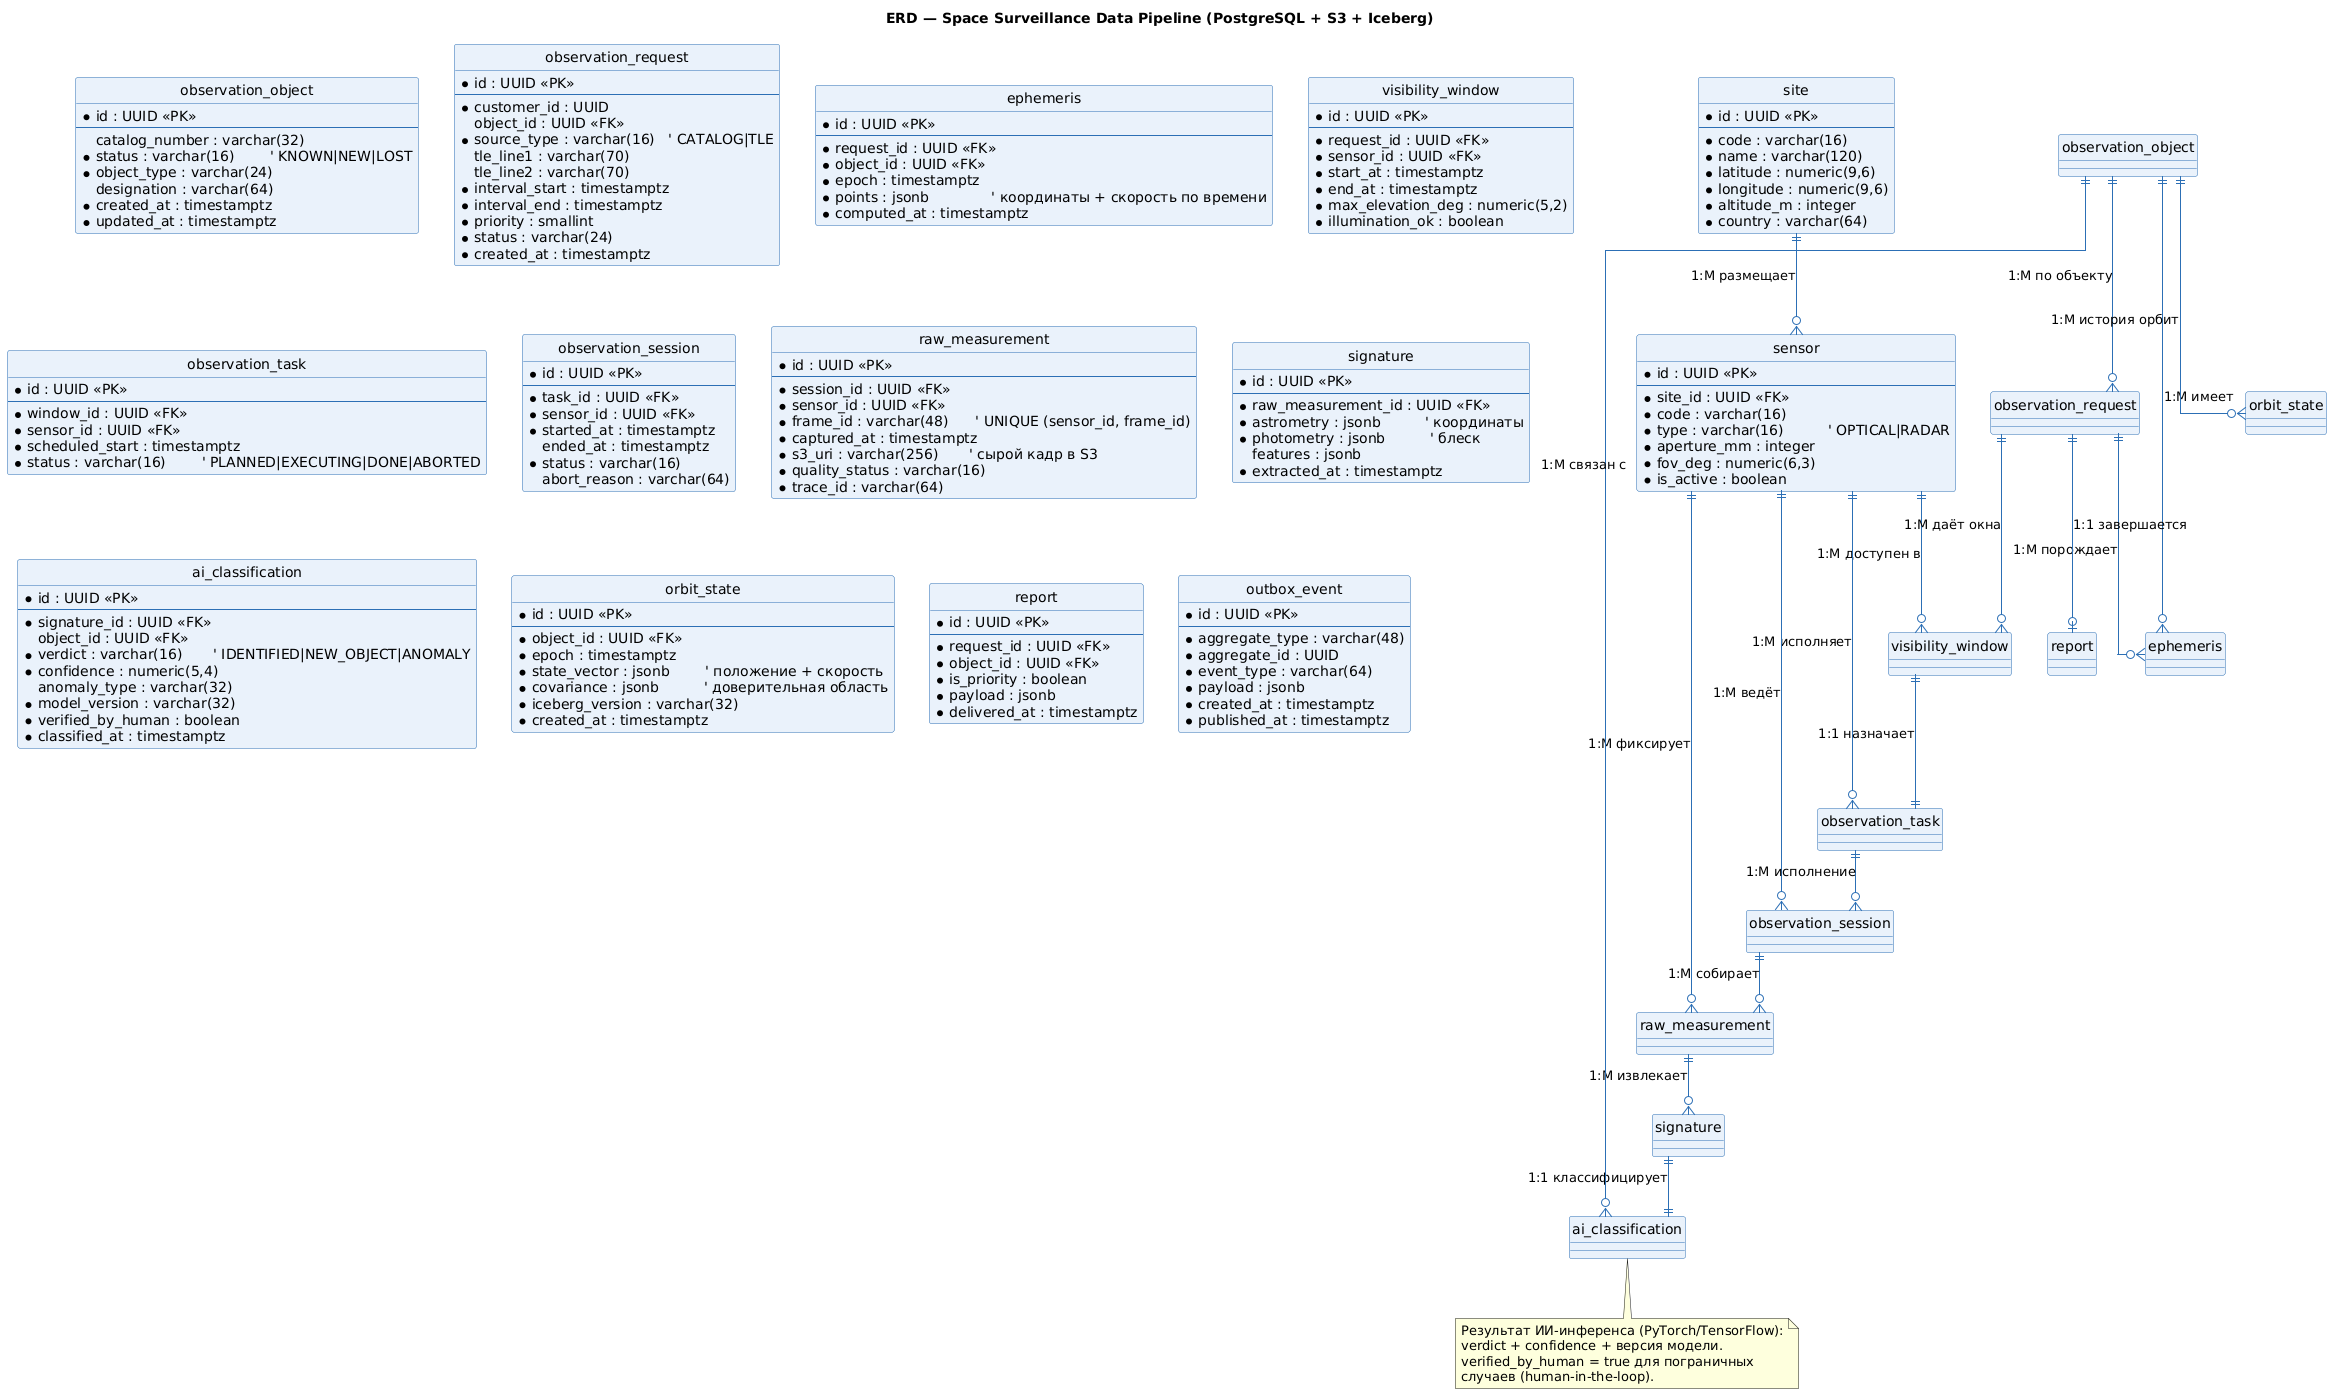

The diagram above was rendered by PlantUML. Its source (embedded in the PNG):
@startuml erd_ssdp
' =====================================================================
'  ER-модель данных Space Surveillance Data Pipeline.
'  Каталог + измерения + результаты ИИ. Нотация: crow's foot.
'  PK — первичный ключ, FK — внешний ключ. Кардинальность подписана.
'  Сырые кадры хранятся в S3 (в БД — ссылка s3_uri).
' =====================================================================
title ERD — Space Surveillance Data Pipeline (PostgreSQL + S3 + Iceberg)

skinparam backgroundColor #FFFFFF
skinparam shadowing false
hide circle
skinparam linetype ortho
skinparam class {
  BackgroundColor #EAF2FB
  BorderColor #2C6FB5
  ArrowColor #2C6FB5
}

entity "site" as site {
  * id : UUID <<PK>>
  --
  * code : varchar(16)
  * name : varchar(120)
  * latitude : numeric(9,6)
  * longitude : numeric(9,6)
  * altitude_m : integer
  * country : varchar(64)
}

entity "sensor" as sensor {
  * id : UUID <<PK>>
  --
  * site_id : UUID <<FK>>
  * code : varchar(16)
  * type : varchar(16)          ' OPTICAL|RADAR
  * aperture_mm : integer
  * fov_deg : numeric(6,3)
  * is_active : boolean
}

entity "observation_object" as obj {
  * id : UUID <<PK>>
  --
  catalog_number : varchar(32)
  * status : varchar(16)        ' KNOWN|NEW|LOST
  * object_type : varchar(24)
  designation : varchar(64)
  * created_at : timestamptz
  * updated_at : timestamptz
}

entity "observation_request" as req {
  * id : UUID <<PK>>
  --
  * customer_id : UUID
  object_id : UUID <<FK>>
  * source_type : varchar(16)   ' CATALOG|TLE
  tle_line1 : varchar(70)
  tle_line2 : varchar(70)
  * interval_start : timestamptz
  * interval_end : timestamptz
  * priority : smallint
  * status : varchar(24)
  * created_at : timestamptz
}

entity "ephemeris" as eph {
  * id : UUID <<PK>>
  --
  * request_id : UUID <<FK>>
  * object_id : UUID <<FK>>
  * epoch : timestamptz
  * points : jsonb              ' координаты + скорость по времени
  * computed_at : timestamptz
}

entity "visibility_window" as win {
  * id : UUID <<PK>>
  --
  * request_id : UUID <<FK>>
  * sensor_id : UUID <<FK>>
  * start_at : timestamptz
  * end_at : timestamptz
  * max_elevation_deg : numeric(5,2)
  * illumination_ok : boolean
}

entity "observation_task" as task {
  * id : UUID <<PK>>
  --
  * window_id : UUID <<FK>>
  * sensor_id : UUID <<FK>>
  * scheduled_start : timestamptz
  * status : varchar(16)        ' PLANNED|EXECUTING|DONE|ABORTED
}

entity "observation_session" as sess {
  * id : UUID <<PK>>
  --
  * task_id : UUID <<FK>>
  * sensor_id : UUID <<FK>>
  * started_at : timestamptz
  ended_at : timestamptz
  * status : varchar(16)
  abort_reason : varchar(64)
}

entity "raw_measurement" as raw {
  * id : UUID <<PK>>
  --
  * session_id : UUID <<FK>>
  * sensor_id : UUID <<FK>>
  * frame_id : varchar(48)      ' UNIQUE (sensor_id, frame_id)
  * captured_at : timestamptz
  * s3_uri : varchar(256)       ' сырой кадр в S3
  * quality_status : varchar(16)
  * trace_id : varchar(64)
}

entity "signature" as sig {
  * id : UUID <<PK>>
  --
  * raw_measurement_id : UUID <<FK>>
  * astrometry : jsonb          ' координаты
  * photometry : jsonb          ' блеск
  features : jsonb
  * extracted_at : timestamptz
}

entity "ai_classification" as cls {
  * id : UUID <<PK>>
  --
  * signature_id : UUID <<FK>>
  object_id : UUID <<FK>>
  * verdict : varchar(16)       ' IDENTIFIED|NEW_OBJECT|ANOMALY
  * confidence : numeric(5,4)
  anomaly_type : varchar(32)
  * model_version : varchar(32)
  * verified_by_human : boolean
  * classified_at : timestamptz
}

entity "orbit_state" as orb {
  * id : UUID <<PK>>
  --
  * object_id : UUID <<FK>>
  * epoch : timestamptz
  * state_vector : jsonb        ' положение + скорость
  * covariance : jsonb          ' доверительная область
  * iceberg_version : varchar(32)
  * created_at : timestamptz
}

entity "report" as rep {
  * id : UUID <<PK>>
  --
  * request_id : UUID <<FK>>
  * object_id : UUID <<FK>>
  * is_priority : boolean
  * payload : jsonb
  * delivered_at : timestamptz
}

entity "outbox_event" as outbox {
  * id : UUID <<PK>>
  --
  * aggregate_type : varchar(48)
  * aggregate_id : UUID
  * event_type : varchar(64)
  * payload : jsonb
  * created_at : timestamptz
  * published_at : timestamptz
}

' --------- связи и кардинальность ---------
site  ||--o{ sensor               : "1:M размещает"
sensor ||--o{ visibility_window   : "1:M доступен в"
sensor ||--o{ observation_task    : "1:M исполняет"
sensor ||--o{ observation_session : "1:M ведёт"
sensor ||--o{ raw_measurement     : "1:M фиксирует"
observation_object ||--o{ observation_request : "1:M по объекту"
observation_object ||--o{ ephemeris           : "1:M имеет"
observation_object ||--o{ orbit_state         : "1:M история орбит"
observation_request ||--o{ ephemeris          : "1:M порождает"
observation_request ||--o{ visibility_window  : "1:M даёт окна"
observation_request ||--o| report             : "1:1 завершается"
visibility_window  ||--|| observation_task    : "1:1 назначает"
observation_task   ||--o{ observation_session : "1:M исполнение"
observation_session ||--o{ raw_measurement    : "1:M собирает"
raw_measurement    ||--o{ signature           : "1:M извлекает"
signature          ||--|| ai_classification   : "1:1 классифицирует"
observation_object ||--o{ ai_classification   : "1:M связан с"

note bottom of ai_classification
  Результат ИИ-инференса (PyTorch/TensorFlow):
  verdict + confidence + версия модели.
  verified_by_human = true для пограничных
  случаев (human-in-the-loop).
end note

@enduml